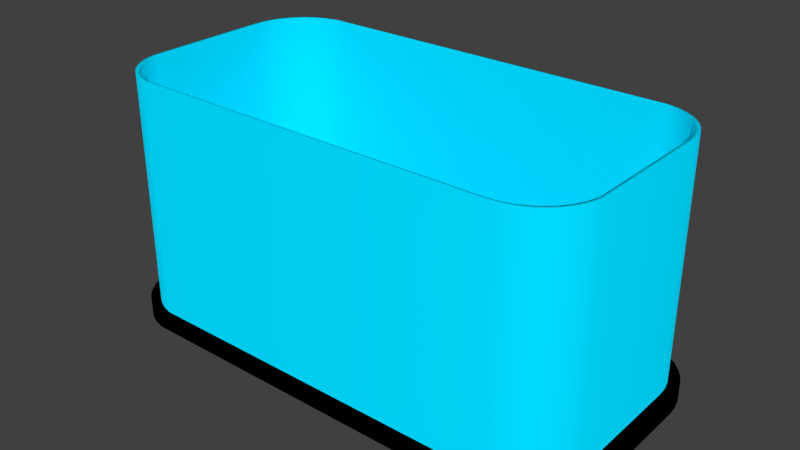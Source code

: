# Source: vivarium.blend  (saved by Blender 2.76.0; exported with 4.5.12 LTS)
import bpy
from mathutils import Matrix  # noqa: F401  (used for matrix-valued properties, if any)

bpy.ops.wm.read_factory_settings(use_empty=True)
scene = bpy.context.scene
scene.name = 'Scene'

# ---- collections
col_collection_1 = bpy.data.collections.new('Collection 1'); scene.collection.children.link(col_collection_1)

# ---- materials (node trees are filled in below, after node groups)
mat_material_001 = bpy.data.materials.new('Material.001')
mat_material_001.alpha_threshold = 0.0
mat_material_001.use_transparent_shadow = False
mat_material_001.diffuse_color = (0.0, 0.6983, 1.0, 1.0)
mat_material_001.roughness = 0.5
mat_material_002 = bpy.data.materials.new('Material.002')
mat_material_002.alpha_threshold = 0.0
mat_material_002.use_transparent_shadow = False
mat_material_002.diffuse_color = (0.0, 0.0, 0.0, 1.0)
mat_material_002.roughness = 0.5

# ---- material node trees

# ---- world
world_world = bpy.data.worlds.new('World'); scene.world = world_world
world_world.color = (0.05088, 0.05088, 0.05088)
world_world.use_sun_shadow = False
world_world.sun_shadow_jitter_overblur = 0.0
world_world.cycles.sampling_method = 'MANUAL'
world_world.cycles.sample_map_resolution = 256

# ---- meshes
me_circle = bpy.data.meshes.new('Circle')
me_circle.from_pydata([(0.1718, -0.003209, 0.0), (0.08779, -0.01056, 0.0), (0.0063, -0.0324, 0.0), (-0.07016, -0.06805, 0.0), (-0.1393, -0.1164, 0.0), (-0.1989, -0.1761, 0.0), (-0.2473, -0.2452, 0.0), (-0.2829, -0.3216, 0.0), (-0.3048, -0.4031, 0.0), (-0.3121, -0.4872, 0.0), (-0.314, -1.534, 0.0), (-0.2917, -1.617, 0.0), (-0.2554, -1.695, 0.0), (-0.2061, -1.765, 0.0), (-0.1453, -1.826, 0.0), (-0.07482, -1.876, 0.0), (0.00311, -1.912, 0.0), (0.08617, -1.934, 0.0), (3.012, -1.942, 0.0), (3.097, -1.934, 0.0), (3.18, -1.912, 0.0), (3.258, -1.876, 0.0), (3.329, -1.826, 0.0), (3.39, -1.765, 0.0), (3.439, -1.695, 0.0), (3.475, -1.617, 0.0), (3.497, -1.534, 0.0), (3.496, -0.4872, 0.0), (3.488, -0.4031, 0.0), (3.466, -0.3216, 0.0), (3.431, -0.2452, 0.0), (3.382, -0.1761, 0.0), (3.323, -0.1164, 0.0), (3.254, -0.06805, 0.0), (3.177, -0.0324, 0.0), (3.096, -0.01056, 0.0), (0.1718, -0.003209, 0.1295), (0.08779, -0.01056, 0.1295), (0.0063, -0.0324, 0.1295), (-0.07016, -0.06805, 0.1295), (-0.1393, -0.1164, 0.1295), (-0.1989, -0.1761, 0.1295), (-0.2473, -0.2452, 0.1295), (-0.2829, -0.3216, 0.1295), (-0.3048, -0.4031, 0.1295), (-0.3121, -0.4872, 0.1295), (-0.314, -1.534, 0.1295), (-0.2917, -1.617, 0.1295), (-0.2554, -1.695, 0.1295), (-0.2061, -1.765, 0.1295), (-0.1453, -1.826, 0.1295), (-0.07482, -1.876, 0.1295), (0.00311, -1.912, 0.1295), (0.08617, -1.934, 0.1295), (3.012, -1.942, 0.1295), (3.097, -1.934, 0.1295), (3.18, -1.912, 0.1295), (3.258, -1.876, 0.1295), (3.329, -1.826, 0.1295), (3.39, -1.765, 0.1295), (3.439, -1.695, 0.1295), (3.475, -1.617, 0.1295), (3.497, -1.534, 0.1295), (3.496, -0.4872, 0.1295), (3.488, -0.4031, 0.1295), (3.466, -0.3216, 0.1295), (3.431, -0.2452, 0.1295), (3.382, -0.1761, 0.1295), (3.323, -0.1164, 0.1295), (3.254, -0.06805, 0.1295), (3.177, -0.0324, 0.1295), (3.096, -0.01056, 0.1295), (0.2303, -0.04194, 0.1295), (0.1497, -0.04899, 0.1295), (0.07158, -0.06993, 0.1295), (-0.001732, -0.1041, 0.1295), (-0.06799, -0.1505, 0.1295), (-0.1252, -0.2077, 0.1295), (-0.1716, -0.274, 0.1295), (-0.2058, -0.3473, 0.1295), (-0.2267, -0.4254, 0.1295), (-0.2337, -0.506, 0.1295), (-0.2355, -1.51, 0.1295), (-0.2142, -1.589, 0.1295), (-0.1793, -1.664, 0.1295), (-0.132, -1.732, 0.1295), (-0.07374, -1.79, 0.1295), (-0.006204, -1.837, 0.1295), (0.06852, -1.872, 0.1295), (0.1482, -1.893, 0.1295), (2.953, -1.901, 0.1295), (3.035, -1.893, 0.1295), (3.115, -1.872, 0.1295), (3.19, -1.837, 0.1295), (3.257, -1.79, 0.1295), (3.316, -1.732, 0.1295), (3.363, -1.664, 0.1295), (3.398, -1.589, 0.1295), (3.419, -1.51, 0.1295), (3.417, -0.506, 0.1295), (3.41, -0.4254, 0.1295), (3.389, -0.3473, 0.1295), (3.355, -0.274, 0.1295), (3.309, -0.2077, 0.1295), (3.252, -0.1505, 0.1295), (3.185, -0.1041, 0.1295), (3.112, -0.06993, 0.1295), (3.034, -0.04899, 0.1295), (0.2303, -0.04194, 1.922), (0.1497, -0.04899, 1.922), (0.07158, -0.06993, 1.922), (-0.001732, -0.1041, 1.922), (-0.06799, -0.1505, 1.922), (-0.1252, -0.2077, 1.922), (-0.1716, -0.274, 1.922), (-0.2058, -0.3473, 1.922), (-0.2267, -0.4254, 1.922), (-0.2337, -0.506, 1.922), (-0.2355, -1.51, 1.922), (-0.2142, -1.589, 1.922), (-0.1793, -1.664, 1.922), (-0.132, -1.732, 1.922), (-0.07374, -1.79, 1.922), (-0.006204, -1.837, 1.922), (0.06852, -1.872, 1.922), (0.1482, -1.893, 1.922), (2.953, -1.901, 1.922), (3.035, -1.893, 1.922), (3.115, -1.872, 1.922), (3.19, -1.837, 1.922), (3.257, -1.79, 1.922), (3.316, -1.732, 1.922), (3.363, -1.664, 1.922), (3.398, -1.589, 1.922), (3.419, -1.51, 1.922), (3.417, -0.506, 1.922), (3.41, -0.4254, 1.922), (3.389, -0.3473, 1.922), (3.355, -0.274, 1.922), (3.309, -0.2077, 1.922), (3.252, -0.1505, 1.922), (3.185, -0.1041, 1.922), (3.112, -0.06993, 1.922), (3.034, -0.04899, 1.922), (0.2539, -0.05761, 1.922), (0.1747, -0.06454, 1.922), (0.09798, -0.08511, 1.922), (0.02594, -0.1187, 1.922), (-0.03917, -0.1643, 1.922), (-0.09537, -0.2205, 1.922), (-0.141, -0.2856, 1.922), (-0.1745, -0.3576, 1.922), (-0.1951, -0.4344, 1.922), (-0.202, -0.5136, 1.922), (-0.2038, -1.5, 1.922), (-0.1828, -1.578, 1.922), (-0.1486, -1.652, 1.922), (-0.1021, -1.718, 1.922), (-0.04482, -1.775, 1.922), (0.02155, -1.822, 1.922), (0.09497, -1.856, 1.922), (0.1732, -1.877, 1.922), (2.93, -1.884, 1.922), (3.01, -1.877, 1.922), (3.089, -1.856, 1.922), (3.162, -1.822, 1.922), (3.228, -1.775, 1.922), (3.286, -1.718, 1.922), (3.332, -1.652, 1.922), (3.366, -1.578, 1.922), (3.387, -1.5, 1.922), (3.386, -0.5136, 1.922), (3.379, -0.4344, 1.922), (3.358, -0.3576, 1.922), (3.324, -0.2856, 1.922), (3.279, -0.2205, 1.922), (3.223, -0.1643, 1.922), (3.158, -0.1187, 1.922), (3.086, -0.08511, 1.922), (3.009, -0.06454, 1.922), (0.2539, -0.05761, 0.13), (0.1747, -0.06454, 0.13), (0.09798, -0.08511, 0.13), (0.02594, -0.1187, 0.13), (-0.03917, -0.1643, 0.13), (-0.09537, -0.2205, 0.13), (-0.141, -0.2856, 0.13), (-0.1745, -0.3576, 0.13), (-0.1951, -0.4344, 0.13), (-0.202, -0.5136, 0.13), (-0.2038, -1.5, 0.13), (-0.1828, -1.578, 0.13), (-0.1486, -1.652, 0.13), (-0.1021, -1.718, 0.13), (-0.04482, -1.775, 0.13), (0.02155, -1.822, 0.13), (0.09497, -1.856, 0.13), (0.1732, -1.877, 0.13), (2.93, -1.884, 0.13), (3.01, -1.877, 0.13), (3.089, -1.856, 0.13), (3.162, -1.822, 0.13), (3.228, -1.775, 0.13), (3.286, -1.718, 0.13), (3.332, -1.652, 0.13), (3.366, -1.578, 0.13), (3.387, -1.5, 0.13), (3.386, -0.5136, 0.13), (3.379, -0.4344, 0.13), (3.358, -0.3576, 0.13), (3.324, -0.2856, 0.13), (3.279, -0.2205, 0.13), (3.223, -0.1643, 0.13), (3.158, -0.1187, 0.13), (3.086, -0.08511, 0.13), (3.009, -0.06454, 0.13)], [], [(16, 52, 51, 15), (3, 39, 38, 2), (30, 66, 65, 29), (17, 53, 52, 16), (4, 40, 39, 3), (31, 67, 66, 30), (18, 54, 53, 17), (5, 41, 40, 4), (32, 68, 67, 31), (19, 55, 54, 18), (6, 42, 41, 5), (33, 69, 68, 32), (20, 56, 55, 19), (7, 43, 42, 6), (34, 70, 69, 33), (21, 57, 56, 20), (8, 44, 43, 7), (35, 71, 70, 34), (22, 58, 57, 21), (9, 45, 44, 8), (0, 36, 71, 35), (23, 59, 58, 22), (10, 46, 45, 9), (24, 60, 59, 23), (11, 47, 46, 10), (25, 61, 60, 24), (12, 48, 47, 11), (26, 62, 61, 25), (13, 49, 48, 12), (27, 63, 62, 26), (14, 50, 49, 13), (1, 37, 36, 0), (28, 64, 63, 27), (15, 51, 50, 14), (2, 38, 37, 1), (29, 65, 64, 28), (43, 79, 78, 42), (70, 106, 105, 69), (57, 93, 92, 56), (44, 80, 79, 43), (71, 107, 106, 70), (58, 94, 93, 57), (45, 81, 80, 44), (36, 72, 107, 71), (59, 95, 94, 58), (46, 82, 81, 45), (60, 96, 95, 59), (47, 83, 82, 46), (61, 97, 96, 60), (48, 84, 83, 47), (62, 98, 97, 61), (49, 85, 84, 48), (63, 99, 98, 62), (50, 86, 85, 49), (37, 73, 72, 36), (64, 100, 99, 63), (51, 87, 86, 50), (38, 74, 73, 37), (65, 101, 100, 64), (52, 88, 87, 51), (39, 75, 74, 38), (66, 102, 101, 65), (53, 89, 88, 52), (40, 76, 75, 39), (67, 103, 102, 66), (54, 90, 89, 53), (41, 77, 76, 40), (68, 104, 103, 67), (55, 91, 90, 54), (42, 78, 77, 41), (69, 105, 104, 68), (56, 92, 91, 55), (74, 110, 109, 73), (101, 137, 136, 100), (88, 124, 123, 87), (75, 111, 110, 74), (102, 138, 137, 101), (89, 125, 124, 88), (76, 112, 111, 75), (103, 139, 138, 102), (90, 126, 125, 89), (77, 113, 112, 76), (104, 140, 139, 103), (91, 127, 126, 90), (78, 114, 113, 77), (105, 141, 140, 104), (92, 128, 127, 91), (79, 115, 114, 78), (106, 142, 141, 105), (93, 129, 128, 92), (80, 116, 115, 79), (107, 143, 142, 106), (94, 130, 129, 93), (81, 117, 116, 80), (72, 108, 143, 107), (95, 131, 130, 94), (82, 118, 117, 81), (96, 132, 131, 95), (83, 119, 118, 82), (97, 133, 132, 96), (84, 120, 119, 83), (98, 134, 133, 97), (85, 121, 120, 84), (99, 135, 134, 98), (86, 122, 121, 85), (73, 109, 108, 72), (100, 136, 135, 99), (87, 123, 122, 86), (132, 168, 167, 131), (119, 155, 154, 118), (133, 169, 168, 132), (120, 156, 155, 119), (134, 170, 169, 133), (121, 157, 156, 120), (135, 171, 170, 134), (122, 158, 157, 121), (109, 145, 144, 108), (136, 172, 171, 135), (123, 159, 158, 122), (110, 146, 145, 109), (137, 173, 172, 136), (124, 160, 159, 123), (111, 147, 146, 110), (138, 174, 173, 137), (125, 161, 160, 124), (112, 148, 147, 111), (139, 175, 174, 138), (126, 162, 161, 125), (113, 149, 148, 112), (140, 176, 175, 139), (127, 163, 162, 126), (114, 150, 149, 113), (141, 177, 176, 140), (128, 164, 163, 127), (115, 151, 150, 114), (142, 178, 177, 141), (129, 165, 164, 128), (116, 152, 151, 115), (143, 179, 178, 142), (130, 166, 165, 129), (117, 153, 152, 116), (108, 144, 179, 143), (131, 167, 166, 130), (118, 154, 153, 117), (176, 212, 211, 175), (163, 199, 198, 162), (150, 186, 185, 149), (177, 213, 212, 176), (164, 200, 199, 163), (151, 187, 186, 150), (178, 214, 213, 177), (165, 201, 200, 164), (152, 188, 187, 151), (179, 215, 214, 178), (166, 202, 201, 165), (153, 189, 188, 152), (144, 180, 215, 179), (167, 203, 202, 166), (154, 190, 189, 153), (168, 204, 203, 167), (155, 191, 190, 154), (169, 205, 204, 168), (156, 192, 191, 155), (170, 206, 205, 169), (157, 193, 192, 156), (171, 207, 206, 170), (158, 194, 193, 157), (145, 181, 180, 144), (172, 208, 207, 171), (159, 195, 194, 158), (146, 182, 181, 145), (173, 209, 208, 172), (160, 196, 195, 159), (147, 183, 182, 146), (174, 210, 209, 173), (161, 197, 196, 160), (148, 184, 183, 147), (175, 211, 210, 174), (162, 198, 197, 161), (149, 185, 184, 148), (181, 182, 183, 184, 185, 186, 187, 188, 189, 190, 191, 192, 193, 194, 195, 196, 197, 198, 199, 200, 201, 202, 203, 204, 205, 206, 207, 208, 209, 210, 211, 212, 213, 214, 215, 180), (1, 0, 35, 34, 33, 32, 31, 30, 29, 28, 27, 26, 25, 24, 23, 22, 21, 20, 19, 18, 17, 16, 15, 14, 13, 12, 11, 10, 9, 8, 7, 6, 5, 4, 3, 2)])
me_circle.polygons.foreach_set('use_smooth', [1, 1, 1, 1, 1, 1, 1, 1, 1, 1, 1, 1, 1, 1, 1, 1, 1, 1, 1, 1, 1, 1, 1, 1, 1, 1, 1, 1, 1, 1, 1, 1, 1, 1, 1, 1, 0, 0, 0, 0, 0, 0, 0, 0, 0, 0, 0, 0, 0, 0, 0, 0, 0, 0, 0, 0, 0, 0, 0, 0, 0, 0, 0, 0, 0, 0, 0, 0, 0, 0, 0, 0, 1, 1, 1, 1, 1, 1, 1, 1, 1, 1, 1, 1, 1, 1, 1, 1, 1, 1, 1, 1, 1, 1, 1, 1, 1, 1, 1, 1, 1, 1, 1, 1, 1, 1, 1, 1, 1, 1, 1, 1, 1, 1, 1, 1, 0, 1, 1, 1, 1, 1, 1, 1, 1, 1, 1, 1, 1, 1, 1, 1, 1, 1, 1, 1, 1, 1, 1, 1, 1, 1, 1, 1, 1, 1, 1, 1, 1, 1, 1, 1, 1, 1, 1, 1, 1, 1, 1, 1, 1, 1, 1, 1, 1, 1, 1, 1, 1, 1, 1, 1, 1, 1, 1, 1, 1, 1, 1, 1, 0, 1])
me_circle.polygons.foreach_set('material_index', [1, 1, 1, 1, 1, 1, 1, 1, 1, 1, 1, 1, 1, 1, 1, 1, 1, 1, 1, 1, 1, 1, 1, 1, 1, 1, 1, 1, 1, 1, 1, 1, 1, 1, 1, 1, 1, 1, 1, 1, 1, 1, 1, 1, 1, 1, 1, 1, 1, 1, 1, 1, 1, 1, 1, 1, 1, 1, 1, 1, 1, 1, 1, 1, 1, 1, 1, 1, 1, 1, 1, 1, 0, 0, 0, 0, 0, 0, 0, 0, 0, 0, 0, 0, 0, 0, 0, 0, 0, 0, 0, 0, 0, 0, 0, 0, 0, 0, 0, 0, 0, 0, 0, 0, 0, 0, 0, 0, 0, 0, 0, 0, 0, 0, 0, 0, 0, 0, 0, 0, 0, 0, 0, 0, 0, 0, 0, 0, 0, 0, 0, 0, 0, 0, 0, 0, 0, 0, 0, 0, 0, 0, 0, 0, 0, 0, 0, 0, 0, 0, 0, 0, 0, 0, 0, 0, 0, 0, 0, 0, 0, 0, 0, 0, 0, 0, 0, 0, 0, 0, 0, 0, 0, 0, 0, 0, 0, 0, 0, 0, 0, 1])
me_circle.materials.append(mat_material_001)
me_circle.materials.append(mat_material_002)
me_circle.use_remesh_preserve_volume = False
me_circle.use_remesh_preserve_attributes = False
me_circle.use_mirror_vertex_groups = False
me_circle.update()

# ---- objects
ob_circle = bpy.data.objects.new('Circle', me_circle)

# ---- transforms, parenting, visibility, modifiers, constraints
ob_circle.location = (0.0, 0.0, 0.0)
ob_circle.lineart.crease_threshold = 0.0

# ---- collection membership
col_collection_1.objects.link(ob_circle)

# ---- scene / render settings (as saved in the file)
scene.frame_start = 1; scene.frame_end = 250; scene.frame_set(1)
scene.render.engine = 'BLENDER_EEVEE_NEXT'
scene.render.resolution_percentage = 50
scene.render.dither_intensity = 0.0
scene.cycles.use_denoising = False
scene.cycles.samples = 10
scene.cycles.sampling_pattern = 'TABULATED_SOBOL'
scene.cycles.light_sampling_threshold = 0.0
scene.cycles.use_adaptive_sampling = False
scene.cycles.use_light_tree = False
scene.cycles.blur_glossy = 0.0
scene.cycles.pixel_filter_type = 'GAUSSIAN'
scene.cycles.sample_clamp_indirect = 0.0
scene.view_settings.view_transform = 'Standard'
bpy.context.view_layer.update()

# ---- added for rendering (the .blend has no active camera and no usable light): camera, sun
cam_auto = bpy.data.cameras.new('AutoCamera')
cam_auto.lens = 50.0
cam_auto.sensor_width = 36.0
cam_auto.clip_end = 1000.0
ob_auto_camera = bpy.data.objects.new('AutoCamera', cam_auto)
scene.collection.objects.link(ob_auto_camera)
ob_auto_camera.location = (5.92946, -6.17768, 4.43126)
ob_auto_camera.rotation_euler = (1.09748, -7.21219e-08, 0.694738)
scene.camera = ob_auto_camera
light_auto_sun = bpy.data.lights.new('AutoSun', 'SUN')
light_auto_sun.energy = 3.0
light_auto_sun.angle = 0.0523599
ob_auto_sun = bpy.data.objects.new('AutoSun', light_auto_sun)
scene.collection.objects.link(ob_auto_sun)
ob_auto_sun.rotation_euler = (0.872665, 0.174533, 0.523599)
bpy.context.view_layer.update()
